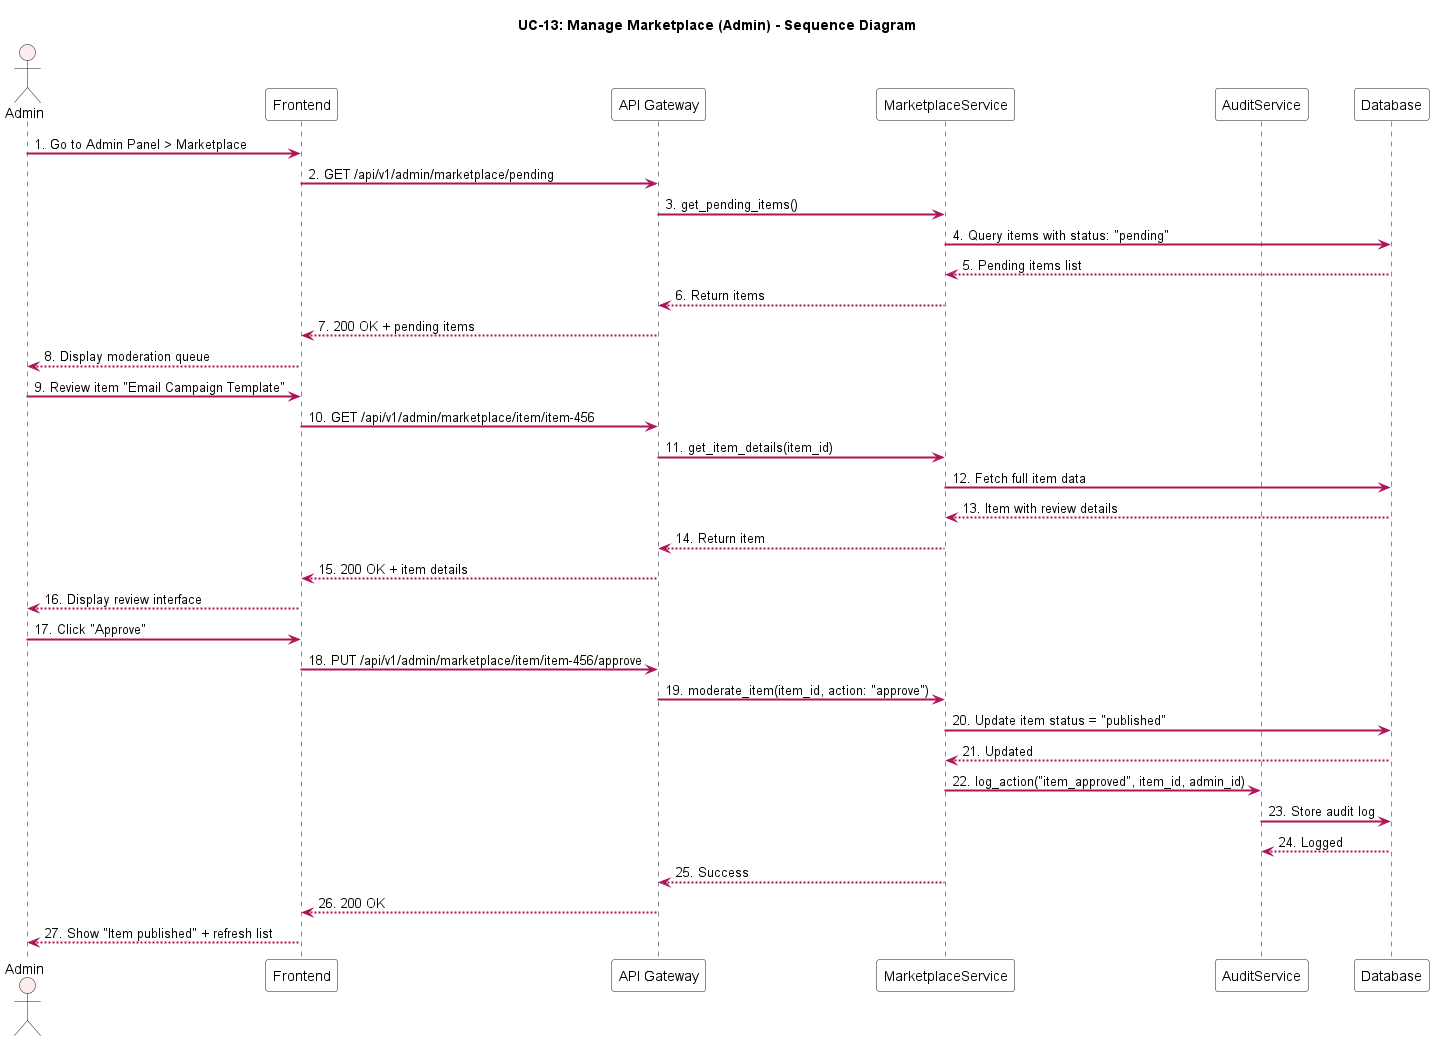

The diagram above was rendered by PlantUML. Its source (embedded in the PNG):
@startuml UC-13_Manage_Marketplace

title UC-13: Manage Marketplace (Admin) - Sequence Diagram

skinparam SequenceArrowThickness 2
skinparam SequenceArrowColor #AD1457
skinparam ActorBackgroundColor #FFEBEE
skinparam ParticipantBackgroundColor #FFFFFF

actor Admin
participant Frontend
participant "API Gateway" as API
participant MarketplaceService
participant AuditService
participant Database as DB

Admin -> Frontend: 1. Go to Admin Panel > Marketplace
Frontend -> API: 2. GET /api/v1/admin/marketplace/pending
API -> MarketplaceService: 3. get_pending_items()
MarketplaceService -> DB: 4. Query items with status: "pending"
DB --> MarketplaceService: 5. Pending items list
MarketplaceService --> API: 6. Return items
API --> Frontend: 7. 200 OK + pending items
Frontend --> Admin: 8. Display moderation queue

Admin -> Frontend: 9. Review item "Email Campaign Template"
Frontend -> API: 10. GET /api/v1/admin/marketplace/item/item-456
API -> MarketplaceService: 11. get_item_details(item_id)
MarketplaceService -> DB: 12. Fetch full item data
DB --> MarketplaceService: 13. Item with review details
MarketplaceService --> API: 14. Return item
API --> Frontend: 15. 200 OK + item details
Frontend --> Admin: 16. Display review interface

Admin -> Frontend: 17. Click "Approve"
Frontend -> API: 18. PUT /api/v1/admin/marketplace/item/item-456/approve
API -> MarketplaceService: 19. moderate_item(item_id, action: "approve")
MarketplaceService -> DB: 20. Update item status = "published"
DB --> MarketplaceService: 21. Updated
MarketplaceService -> AuditService: 22. log_action("item_approved", item_id, admin_id)
AuditService -> DB: 23. Store audit log
DB --> AuditService: 24. Logged
MarketplaceService --> API: 25. Success
API --> Frontend: 26. 200 OK
Frontend --> Admin: 27. Show "Item published" + refresh list

@enduml